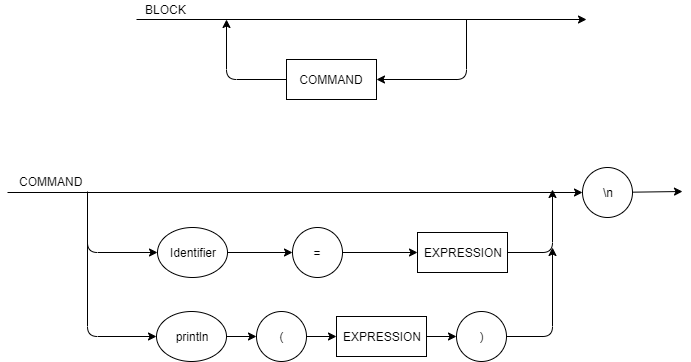

The diagram above was exported from draw.io. Its source (the exported page's mxGraphModel, read from the mxfile embedded in the PNG):
<mxGraphModel dx="1094" dy="410" grid="1" gridSize="10" guides="1" tooltips="1" connect="1" arrows="1" fold="1" page="1" pageScale="1" pageWidth="827" pageHeight="1169" math="0" shadow="0">
  <root>
    <mxCell id="0" />
    <mxCell id="1" parent="0" />
    <mxCell id="defN4nGUiw-y-V0pycVe-1" value="" style="endArrow=classic;html=1;" edge="1" parent="1">
      <mxGeometry width="50" height="50" relative="1" as="geometry">
        <mxPoint x="189" y="58" as="sourcePoint" />
        <mxPoint x="639" y="58" as="targetPoint" />
      </mxGeometry>
    </mxCell>
    <mxCell id="defN4nGUiw-y-V0pycVe-2" value="COMMAND" style="rounded=0;whiteSpace=wrap;html=1;" vertex="1" parent="1">
      <mxGeometry x="339" y="98" width="90" height="40" as="geometry" />
    </mxCell>
    <mxCell id="defN4nGUiw-y-V0pycVe-3" value="" style="endArrow=classic;html=1;entryX=1;entryY=0.5;entryDx=0;entryDy=0;" edge="1" parent="1" target="defN4nGUiw-y-V0pycVe-2">
      <mxGeometry width="50" height="50" relative="1" as="geometry">
        <mxPoint x="519" y="58" as="sourcePoint" />
        <mxPoint x="229" y="158" as="targetPoint" />
        <Array as="points">
          <mxPoint x="519" y="118" />
        </Array>
      </mxGeometry>
    </mxCell>
    <mxCell id="defN4nGUiw-y-V0pycVe-4" value="" style="endArrow=classic;html=1;exitX=0;exitY=0.5;exitDx=0;exitDy=0;" edge="1" parent="1" source="defN4nGUiw-y-V0pycVe-2">
      <mxGeometry width="50" height="50" relative="1" as="geometry">
        <mxPoint x="179" y="208" as="sourcePoint" />
        <mxPoint x="279" y="58" as="targetPoint" />
        <Array as="points">
          <mxPoint x="279" y="118" />
        </Array>
      </mxGeometry>
    </mxCell>
    <mxCell id="defN4nGUiw-y-V0pycVe-5" value="BLOCK" style="text;html=1;resizable=0;points=[];autosize=1;align=left;verticalAlign=top;spacingTop=-4;" vertex="1" parent="1">
      <mxGeometry x="196" y="39" width="60" height="20" as="geometry" />
    </mxCell>
    <mxCell id="defN4nGUiw-y-V0pycVe-6" value="" style="endArrow=classic;html=1;" edge="1" parent="1" source="defN4nGUiw-y-V0pycVe-7">
      <mxGeometry width="50" height="50" relative="1" as="geometry">
        <mxPoint x="275" y="230" as="sourcePoint" />
        <mxPoint x="735" y="230" as="targetPoint" />
      </mxGeometry>
    </mxCell>
    <mxCell id="defN4nGUiw-y-V0pycVe-7" value="\n" style="ellipse;whiteSpace=wrap;html=1;" vertex="1" parent="1">
      <mxGeometry x="635" y="206" width="50" height="50" as="geometry" />
    </mxCell>
    <mxCell id="defN4nGUiw-y-V0pycVe-8" value="" style="endArrow=classic;html=1;" edge="1" parent="1" target="defN4nGUiw-y-V0pycVe-7">
      <mxGeometry width="50" height="50" relative="1" as="geometry">
        <mxPoint x="60" y="231" as="sourcePoint" />
        <mxPoint x="735" y="230" as="targetPoint" />
      </mxGeometry>
    </mxCell>
    <mxCell id="defN4nGUiw-y-V0pycVe-15" style="edgeStyle=orthogonalEdgeStyle;rounded=0;orthogonalLoop=1;jettySize=auto;html=1;exitX=1;exitY=0.5;exitDx=0;exitDy=0;entryX=0;entryY=0.5;entryDx=0;entryDy=0;" edge="1" parent="1" source="defN4nGUiw-y-V0pycVe-9" target="defN4nGUiw-y-V0pycVe-10">
      <mxGeometry relative="1" as="geometry" />
    </mxCell>
    <mxCell id="defN4nGUiw-y-V0pycVe-9" value="Identifier" style="ellipse;whiteSpace=wrap;html=1;" vertex="1" parent="1">
      <mxGeometry x="210" y="266" width="70" height="50" as="geometry" />
    </mxCell>
    <mxCell id="defN4nGUiw-y-V0pycVe-14" style="edgeStyle=orthogonalEdgeStyle;rounded=0;orthogonalLoop=1;jettySize=auto;html=1;exitX=1;exitY=0.5;exitDx=0;exitDy=0;entryX=0;entryY=0.5;entryDx=0;entryDy=0;" edge="1" parent="1" source="defN4nGUiw-y-V0pycVe-10" target="defN4nGUiw-y-V0pycVe-11">
      <mxGeometry relative="1" as="geometry" />
    </mxCell>
    <mxCell id="defN4nGUiw-y-V0pycVe-10" value="=" style="ellipse;whiteSpace=wrap;html=1;" vertex="1" parent="1">
      <mxGeometry x="345" y="266" width="50" height="50" as="geometry" />
    </mxCell>
    <mxCell id="defN4nGUiw-y-V0pycVe-11" value="EXPRESSION" style="rounded=0;whiteSpace=wrap;html=1;" vertex="1" parent="1">
      <mxGeometry x="470" y="271" width="90" height="40" as="geometry" />
    </mxCell>
    <mxCell id="defN4nGUiw-y-V0pycVe-13" value="" style="endArrow=classic;html=1;exitX=1;exitY=0.5;exitDx=0;exitDy=0;" edge="1" parent="1" source="defN4nGUiw-y-V0pycVe-11">
      <mxGeometry width="50" height="50" relative="1" as="geometry">
        <mxPoint x="555" y="278" as="sourcePoint" />
        <mxPoint x="605" y="228" as="targetPoint" />
        <Array as="points">
          <mxPoint x="605" y="291" />
        </Array>
      </mxGeometry>
    </mxCell>
    <mxCell id="defN4nGUiw-y-V0pycVe-16" value="" style="endArrow=classic;html=1;entryX=0;entryY=0.5;entryDx=0;entryDy=0;" edge="1" parent="1" target="defN4nGUiw-y-V0pycVe-9">
      <mxGeometry width="50" height="50" relative="1" as="geometry">
        <mxPoint x="140" y="230" as="sourcePoint" />
        <mxPoint x="315" y="340" as="targetPoint" />
        <Array as="points">
          <mxPoint x="140" y="291" />
        </Array>
      </mxGeometry>
    </mxCell>
    <mxCell id="defN4nGUiw-y-V0pycVe-22" style="edgeStyle=orthogonalEdgeStyle;rounded=0;orthogonalLoop=1;jettySize=auto;html=1;exitX=1;exitY=0.5;exitDx=0;exitDy=0;entryX=0;entryY=0.5;entryDx=0;entryDy=0;" edge="1" parent="1" source="defN4nGUiw-y-V0pycVe-17" target="defN4nGUiw-y-V0pycVe-18">
      <mxGeometry relative="1" as="geometry" />
    </mxCell>
    <mxCell id="defN4nGUiw-y-V0pycVe-17" value="println" style="ellipse;whiteSpace=wrap;html=1;" vertex="1" parent="1">
      <mxGeometry x="209" y="350" width="70" height="50" as="geometry" />
    </mxCell>
    <mxCell id="defN4nGUiw-y-V0pycVe-23" style="edgeStyle=orthogonalEdgeStyle;rounded=0;orthogonalLoop=1;jettySize=auto;html=1;exitX=1;exitY=0.5;exitDx=0;exitDy=0;entryX=0;entryY=0.5;entryDx=0;entryDy=0;" edge="1" parent="1" source="defN4nGUiw-y-V0pycVe-18" target="defN4nGUiw-y-V0pycVe-19">
      <mxGeometry relative="1" as="geometry" />
    </mxCell>
    <mxCell id="defN4nGUiw-y-V0pycVe-18" value="(" style="ellipse;whiteSpace=wrap;html=1;" vertex="1" parent="1">
      <mxGeometry x="309" y="350" width="50" height="50" as="geometry" />
    </mxCell>
    <mxCell id="defN4nGUiw-y-V0pycVe-24" style="edgeStyle=orthogonalEdgeStyle;rounded=0;orthogonalLoop=1;jettySize=auto;html=1;exitX=1;exitY=0.5;exitDx=0;exitDy=0;entryX=0;entryY=0.5;entryDx=0;entryDy=0;" edge="1" parent="1" source="defN4nGUiw-y-V0pycVe-19" target="defN4nGUiw-y-V0pycVe-20">
      <mxGeometry relative="1" as="geometry" />
    </mxCell>
    <mxCell id="defN4nGUiw-y-V0pycVe-19" value="EXPRESSION" style="rounded=0;whiteSpace=wrap;html=1;" vertex="1" parent="1">
      <mxGeometry x="389" y="355" width="90" height="40" as="geometry" />
    </mxCell>
    <mxCell id="defN4nGUiw-y-V0pycVe-20" value=")" style="ellipse;whiteSpace=wrap;html=1;" vertex="1" parent="1">
      <mxGeometry x="509" y="350" width="50" height="50" as="geometry" />
    </mxCell>
    <mxCell id="defN4nGUiw-y-V0pycVe-21" value="" style="endArrow=classic;html=1;entryX=0;entryY=0.5;entryDx=0;entryDy=0;" edge="1" parent="1" target="defN4nGUiw-y-V0pycVe-17">
      <mxGeometry width="50" height="50" relative="1" as="geometry">
        <mxPoint x="140" y="270" as="sourcePoint" />
        <mxPoint x="100" y="420" as="targetPoint" />
        <Array as="points">
          <mxPoint x="140" y="375" />
        </Array>
      </mxGeometry>
    </mxCell>
    <mxCell id="defN4nGUiw-y-V0pycVe-25" value="" style="endArrow=classic;html=1;exitX=1;exitY=0.5;exitDx=0;exitDy=0;" edge="1" parent="1" source="defN4nGUiw-y-V0pycVe-20">
      <mxGeometry width="50" height="50" relative="1" as="geometry">
        <mxPoint x="564" y="371" as="sourcePoint" />
        <mxPoint x="605" y="286" as="targetPoint" />
        <Array as="points">
          <mxPoint x="605" y="375" />
        </Array>
      </mxGeometry>
    </mxCell>
    <mxCell id="defN4nGUiw-y-V0pycVe-26" value="COMMAND" style="text;html=1;resizable=0;points=[];autosize=1;align=left;verticalAlign=top;spacingTop=-4;" vertex="1" parent="1">
      <mxGeometry x="70" y="211" width="80" height="20" as="geometry" />
    </mxCell>
  </root>
</mxGraphModel>